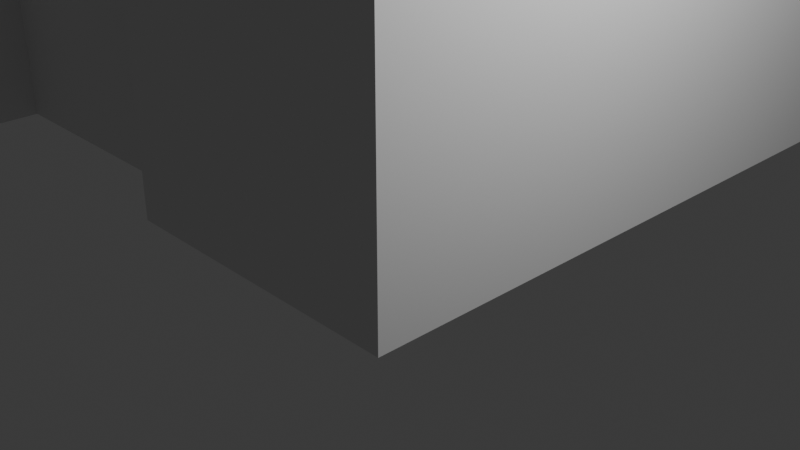 # Source: apartment.blend  (saved by Blender 4.3.32; exported with 4.5.12 LTS)
import bpy
from mathutils import Matrix  # noqa: F401  (used for matrix-valued properties, if any)

bpy.ops.wm.read_factory_settings(use_empty=True)
scene = bpy.context.scene
scene.name = 'Scene'

# ---- collections
col_collection = bpy.data.collections.new('Collection'); scene.collection.children.link(col_collection)

# ---- world
world_world = bpy.data.worlds.new('World'); scene.world = world_world
world_world.use_nodes = True; world_world.node_tree.nodes.clear()
_N = world_world.node_tree.nodes; _L = world_world.node_tree.links
n0 = _N.new('ShaderNodeOutputWorld'); n0.name = 'World Output'; n0.location = (300, 300)
n1 = _N.new('ShaderNodeBackground'); n1.name = 'Background'; n1.location = (10, 300)
n1.inputs[0].default_value = (0.05088, 0.05088, 0.05088, 1.0)
_L.new(n1.outputs[0], n0.inputs[0])
n0.is_active_output = True
world_world.color = (0.05088, 0.05088, 0.05088)
world_world.sun_shadow_jitter_overblur = 0.0

# ---- cameras
cam_camera = bpy.data.cameras.new('Camera')
cam_camera.clip_end = 100.0
cam_camera.ortho_scale = 7.314

# ---- lights
light_light = bpy.data.lights.new('Light', 'POINT')
light_light.energy = 1000.0
light_light.shadow_soft_size = 0.1

# ---- meshes
me_plane = bpy.data.meshes.new('Plane')
me_plane.from_pydata([(-1.025, -1.07, 0.0), (1.037, -1.07, 0.0), (-1.025, 1.024, 0.0), (1.037, 1.024, 0.0), (1.037, 1.024, 0.0), (1.037, 4.325, 0.0), (-0.5628, 4.325, 0.0), (-0.5628, 4.176, 0.0), (-0.5628, 4.176, 0.0), (-0.5628, 4.176, 0.0), (-1.568, 4.176, 0.0), (-1.568, 4.314, 0.0), (-3.147, 4.314, 0.0), (-3.147, -0.7169, 0.0), (-3.147, -0.7169, 0.0), (-3.147, -1.081, 0.0), (-1.286, 1.024, 0.0), (-1.025, -0.7157, 0.0), (-1.286, 1.798, 0.0), (-0.9627, 2.105, 0.0), (-0.5641, 2.105, 0.0), (-0.5641, 2.78, 0.0), (-0.5641, 2.105, 0.0), (0.3603, 1.024, 0.0), (-0.3542, 2.105, 0.0), (-0.3539, 1.024, 0.0), (0.3603, 2.074, 0.0), (-3.147, 2.78, 0.0), (1.037, 2.074, 0.0), (-3.147, 2.537, 0.0), (-2.819, 2.537, 0.0), (-2.819, 2.78, 0.0), (-0.06886, 2.78, 0.0), (-0.07019, 4.325, 0.0), (-0.06952, 3.624, 0.0), (-0.5633, 3.624, 0.0), (-1.568, 3.932, 0.0), (-1.025, -1.07, 21.4), (1.037, -1.07, 21.4), (-1.025, 1.024, 21.4), (1.037, 1.024, 21.4), (1.037, 1.024, 21.4), (1.037, 4.325, 21.4), (-0.5628, 4.325, 21.4), (-0.5628, 4.176, 21.4), (-0.5628, 4.176, 21.4), (-0.5628, 4.176, 21.4), (-1.568, 4.176, 21.4), (-1.568, 4.314, 21.4), (-3.147, 4.314, 21.4), (-3.147, -0.7169, 21.4), (-3.147, -0.7169, 21.4), (-3.147, -1.081, 21.4), (-1.286, 1.024, 21.4), (-1.025, -0.7157, 21.4), (-1.286, 1.798, 21.4), (-0.9627, 2.105, 21.4), (-0.5641, 2.105, 21.4), (-0.5641, 2.78, 21.4), (-0.5641, 2.105, 21.4), (0.3603, 1.024, 21.4), (-0.3542, 2.105, 21.4), (-0.3539, 1.024, 21.4), (0.3603, 2.074, 21.4), (-3.147, 2.78, 21.4), (1.037, 2.074, 21.4), (-3.147, 2.537, 21.4), (-2.819, 2.537, 21.4), (-2.819, 2.78, 21.4), (-0.06886, 2.78, 21.4), (-0.07019, 4.325, 21.4), (-0.06952, 3.624, 21.4), (-0.5633, 3.624, 21.4), (-1.568, 3.932, 21.4)], [], [(17, 0, 37, 54), (24, 25, 62, 61), (13, 14, 51, 50), (10, 36, 73, 47), (0, 1, 38, 37), (23, 26, 63, 60), (14, 15, 52, 51), (1, 3, 40, 38), (26, 28, 65, 63), (2, 16, 53, 39), (25, 2, 39, 62), (4, 28, 65, 41), (2, 17, 54, 39), (3, 4, 41, 40), (12, 27, 64, 49), (14, 17, 54, 51), (28, 5, 42, 65), (29, 30, 67, 66), (16, 18, 55, 53), (33, 6, 43, 70), (30, 31, 68, 67), (18, 19, 56, 55), (6, 7, 44, 43), (21, 32, 69, 58), (19, 20, 57, 56), (7, 8, 45, 44), (27, 31, 68, 64), (20, 21, 58, 57), (8, 9, 46, 45), (5, 33, 70, 42), (20, 22, 59, 57), (9, 10, 47, 46), (34, 33, 70, 71), (3, 23, 60, 40), (10, 11, 48, 47), (32, 34, 71, 69), (22, 24, 61, 59), (11, 12, 49, 48), (34, 35, 72, 71), (23, 25, 62, 60), (29, 13, 50, 66), (9, 35, 72, 46)])
_uv = me_plane.uv_layers.new(name='UVMap')
_uv.uv.foreach_set('vector', [0.0, 0.0, 0.0, 0.0, 0.0, 0.0, 0.0, 0.0, 0.0, 0.0, 0.0, 0.0, 0.0, 0.0, 0.0, 0.0, 0.0, 0.0, 0.0, 0.0, 0.0, 0.0, 0.0, 0.0, 0.0, 0.0, 0.0, 0.0, 0.0, 0.0, 0.0, 0.0, 0.0, 0.0, 0.0, 0.0, 0.0, 0.0, 0.0, 0.0, 0.0, 0.0, 0.0, 0.0, 0.0, 0.0, 0.0, 0.0, 0.0, 0.0, 0.0, 0.0, 0.0, 0.0, 0.0, 0.0, 0.0, 0.0, 0.0, 0.0, 0.0, 0.0, 0.0, 0.0, 0.0, 0.0, 0.0, 0.0, 0.0, 0.0, 0.0, 0.0, 0.0, 0.0, 0.0, 0.0, 0.0, 0.0, 0.0, 0.0, 0.0, 0.0, 0.0, 0.0, 0.0, 0.0, 0.0, 0.0, 0.0, 0.0, 0.0, 0.0, 0.0, 0.0, 0.0, 0.0, 0.0, 0.0, 0.0, 0.0, 0.0, 0.0, 0.0, 0.0, 0.0, 0.0, 0.0, 0.0, 0.0, 0.0, 0.0, 0.0, 0.0, 0.0, 0.0, 0.0, 0.0, 0.0, 0.0, 0.0, 0.0, 0.0, 0.0, 0.0, 0.0, 0.0, 0.0, 0.0, 0.0, 0.0, 0.0, 0.0, 0.0, 0.0, 0.0, 0.0, 0.0, 0.0, 0.0, 0.0, 0.0, 0.0, 0.0, 0.0, 0.0, 0.0, 0.0, 0.0, 0.0, 0.0, 0.0, 0.0, 0.0, 0.0, 0.0, 0.0, 0.0, 0.0, 0.0, 0.0, 0.0, 0.0, 0.0, 0.0, 0.0, 0.0, 0.0, 0.0, 0.0, 0.0, 0.0, 0.0, 0.0, 0.0, 0.0, 0.0, 0.0, 0.0, 0.0, 0.0, 0.0, 0.0, 0.0, 0.0, 0.0, 0.0, 0.0, 0.0, 0.0, 0.0, 0.0, 0.0, 0.0, 0.0, 0.0, 0.0, 0.0, 0.0, 0.0, 0.0, 0.0, 0.0, 0.0, 0.0, 0.0, 0.0, 0.0, 0.0, 0.0, 0.0, 0.0, 0.0, 0.0, 0.0, 0.0, 0.0, 0.0, 0.0, 0.0, 0.0, 0.0, 0.0, 0.0, 0.0, 0.0, 0.0, 0.0, 0.0, 0.0, 0.0, 0.0, 0.0, 0.0, 0.0, 0.0, 0.0, 0.0, 0.0, 0.0, 0.0, 0.0, 0.0, 0.0, 0.0, 0.0, 0.0, 0.0, 0.0, 0.0, 0.0, 0.0, 0.0, 0.0, 0.0, 0.0, 0.0, 0.0, 0.0, 0.0, 0.0, 0.0, 0.0, 0.0, 0.0, 0.0, 0.0, 0.0, 0.0, 0.0, 0.0, 0.0, 0.0, 0.0, 0.0, 0.0, 0.0, 0.0, 0.0, 0.0, 0.0, 0.0, 0.0, 0.0, 0.0, 0.0, 0.0, 0.0, 0.0, 0.0, 0.0, 0.0, 0.0, 0.0, 0.0, 0.0, 0.0, 0.0, 0.0, 0.0, 0.0, 0.0, 0.0, 0.0, 0.0, 0.0, 0.0, 0.0, 0.0, 0.0, 0.0, 0.0, 0.0, 0.0, 0.0, 0.0, 0.0, 0.0, 0.0, 0.0, 0.0, 0.0, 0.0, 0.0, 0.0, 0.0, 0.0, 0.0, 0.0, 0.0, 0.0, 0.0, 0.0, 0.0, 0.0, 0.0, 0.0])
me_plane.update()

# ---- objects
ob_light = bpy.data.objects.new('Light', light_light)
ob_camera = bpy.data.objects.new('Camera', cam_camera)
ob_empty = bpy.data.objects.new('Empty', None)
ob_plane = bpy.data.objects.new('Plane', me_plane)

# ---- transforms, parenting, visibility, modifiers, constraints
ob_light.location = (4.076, 1.005, 5.904)
ob_light.rotation_euler = (0.6503, 0.05522, 1.866)
ob_light.lock_rotations_4d = False
ob_light.empty_display_type = 'ARROWS'
ob_light.color = (0.0, 0.0, 0.0, 0.0)
ob_light.lineart.crease_threshold = 0.0
ob_camera.location = (7.359, -6.926, 4.958)
ob_camera.rotation_euler = (1.109, 0.0, 0.8149)
ob_camera.lock_rotations_4d = False
ob_camera.empty_display_type = 'ARROWS'
ob_camera.color = (0.0, 0.0, 0.0, 0.0)
ob_camera.display_type = 'WIRE'
ob_camera.lineart.crease_threshold = 0.0
ob_empty.location = (-1.765, 2.243, 0.0)
ob_empty.scale = (2.17, 2.17, 2.17)
ob_empty.empty_display_type = 'IMAGE'
ob_empty.empty_display_size = 5.0
ob_empty.use_empty_image_alpha = True
ob_empty.color = (1.0, 1.0, 1.0, 0.444)
ob_plane.location = (0.0, 0.0, 0.0)
ob_plane.scale = (1.68, 1.75, 0.14)

# ---- collection membership
col_collection.objects.link(ob_light)
col_collection.objects.link(ob_camera)
col_collection.objects.link(ob_empty)
col_collection.objects.link(ob_plane)

# ---- scene / render settings (as saved in the file)
scene.camera = ob_camera
scene.frame_start = 1; scene.frame_end = 250; scene.frame_set(1)
scene.render.engine = 'BLENDER_EEVEE_NEXT'
bpy.context.view_layer.update()
